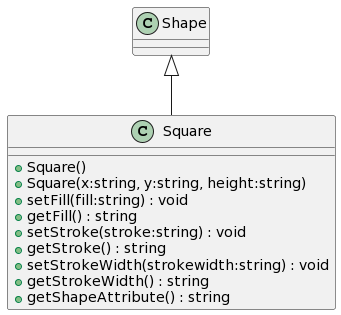

The diagram above was rendered by PlantUML. Its source (embedded in the PNG):
@startuml
class Square {
    + Square()
    + Square(x:string, y:string, height:string)
    + setFill(fill:string) : void
    + getFill() : string
    + setStroke(stroke:string) : void
    + getStroke() : string
    + setStrokeWidth(strokewidth:string) : void
    + getStrokeWidth() : string
    + getShapeAttribute() : string
}
Shape <|-- Square
@enduml